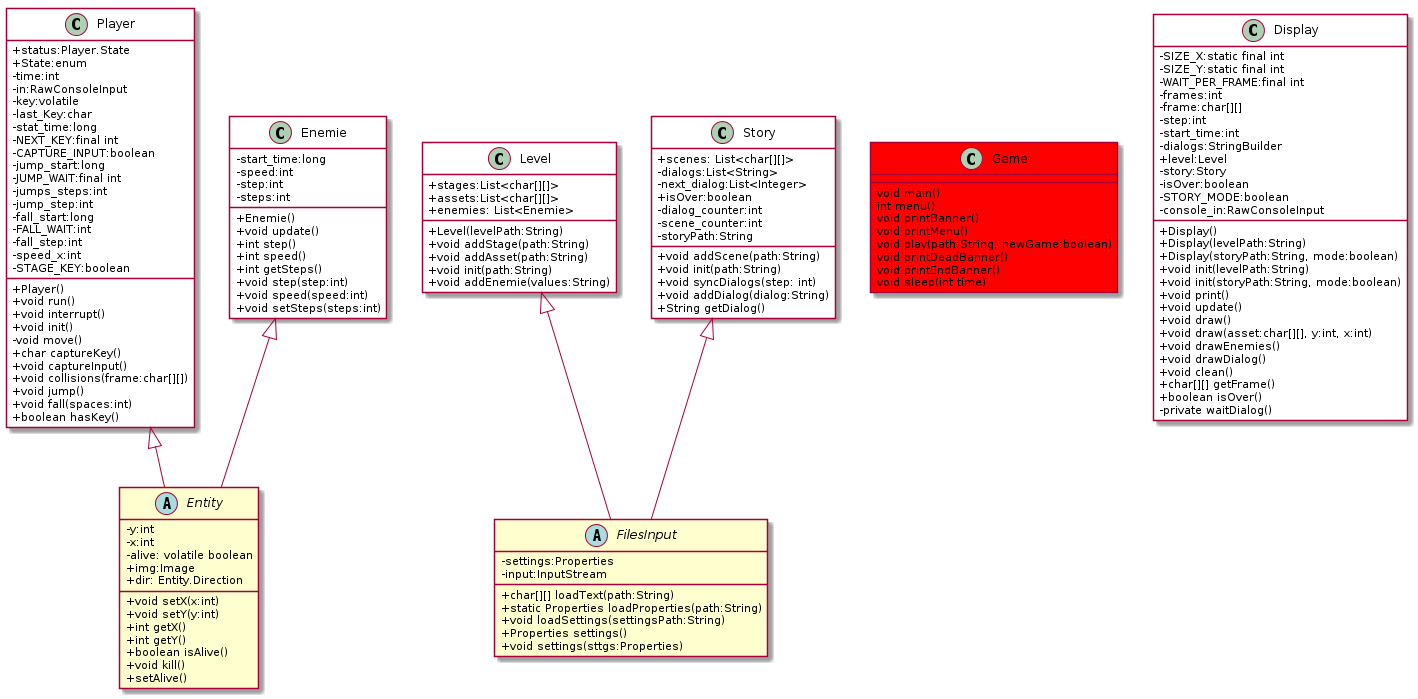

The diagram above was rendered by PlantUML. Its source (embedded in the PNG):
@startuml
skinparam classAttributeIconSize 0
Player <|-- Entity
Enemie <|-- Entity
Level <|-- FilesInput
Story <|-- FilesInput
class Game #red{
	void main()
	int menu()
	void printBanner()
	void printMenu()
	void play(path:String, newGame:boolean)
	void printDeadBanner()
	void printEndBanner()
	void sleep(int time)
}
abstract class Entity{
	-y:int
	-x:int
	-alive: volatile boolean
	+img:Image
	+dir: Entity.Direction
	+void setX(x:int)
	+void setY(y:int)
	+int getX()
	+int getY()
	+boolean isAlive()
	+void kill()
	+setAlive()
}
class Player #white{
	+status:Player.State
	+State:enum
	-time:int
	-in:RawConsoleInput
	-key:volatile
	-last_Key:char
	-stat_time:long
	-NEXT_KEY:final int
	-CAPTURE_INPUT:boolean
	-jump_start:long
	-JUMP_WAIT:final int
	-jumps_steps:int
	-jump_step:int
	-fall_start:long
	-FALL_WAIT:int
	-fall_step:int
	-speed_x:int
	-STAGE_KEY:boolean
	+Player()
	+void run()
	+void interrupt()
	+void init()
	-void move()
	+char captureKey()
	+void captureInput()
	+void collisions(frame:char[][])
	+void jump()
	+void fall(spaces:int)
	+boolean hasKey()
}

class Display #white{
	-SIZE_X:static final int
	-SIZE_Y:static final int
	-WAIT_PER_FRAME:final int
	-frames:int
	-frame:char[][]
	-step:int
	-start_time:int
	-dialogs:StringBuilder
	+level:Level
	-story:Story
	-isOver:boolean
	-STORY_MODE:boolean
	-console_in:RawConsoleInput
	+Display()
	+Display(levelPath:String)
	+Display(storyPath:String, mode:boolean)
	+void init(levelPath:String)
	+void init(storyPath:String, mode:boolean)
	+void print()
	+void update()
	+void draw()
	+void draw(asset:char[][], y:int, x:int)
	+void drawEnemies()
	+void drawDialog()
	+void clean()
	+char[][] getFrame()
	+boolean isOver()
	-private waitDialog()
}

class Story #white{
	+scenes: List<char[][]>
	-dialogs:List<String>
	-next_dialog:List<Integer>
	+isOver:boolean
	-dialog_counter:int
	-scene_counter:int
	-storyPath:String
	+void addScene(path:String)
	+void init(path:String)
	+void syncDialogs(step: int)
	+void addDialog(dialog:String)
	+String getDialog()
}

class Level #white{
	+stages:List<char[][]>
	+assets:List<char[][]>
	+enemies: List<Enemie>
	+Level(levelPath:String)
	+void addStage(path:String)
	+void addAsset(path:String)
	+void init(path:String)
	+void addEnemie(values:String)
}

abstract class FilesInput {
	-settings:Properties 
	-input:InputStream
	+char[][] loadText(path:String)
	+static Properties loadProperties(path:String)
	+void loadSettings(settingsPath:String)
	+Properties settings()
	+void settings(sttgs:Properties)
}
class Enemie #white{
	-start_time:long
	-speed:int
	-step:int
	-steps:int
	+Enemie()
	+void update()
	+int step()
	+int speed()
	+int getSteps()
	+void step(step:int)
	+void speed(speed:int)
	+void setSteps(steps:int)
}
@enduml